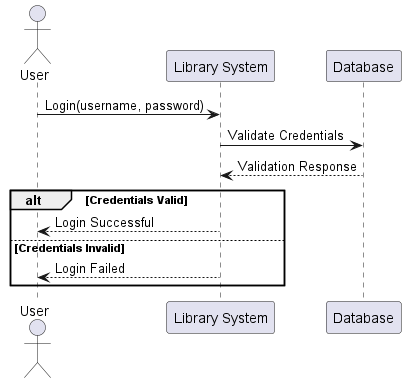

The diagram above was rendered by PlantUML. Its source (embedded in the PNG):
@startuml
actor User
participant "Library System" as System
participant "Database" as DB

User -> System: Login(username, password)
System -> DB: Validate Credentials
DB --> System: Validation Response
alt Credentials Valid
    System --> User: Login Successful
else Credentials Invalid
    System --> User: Login Failed
end
@enduml